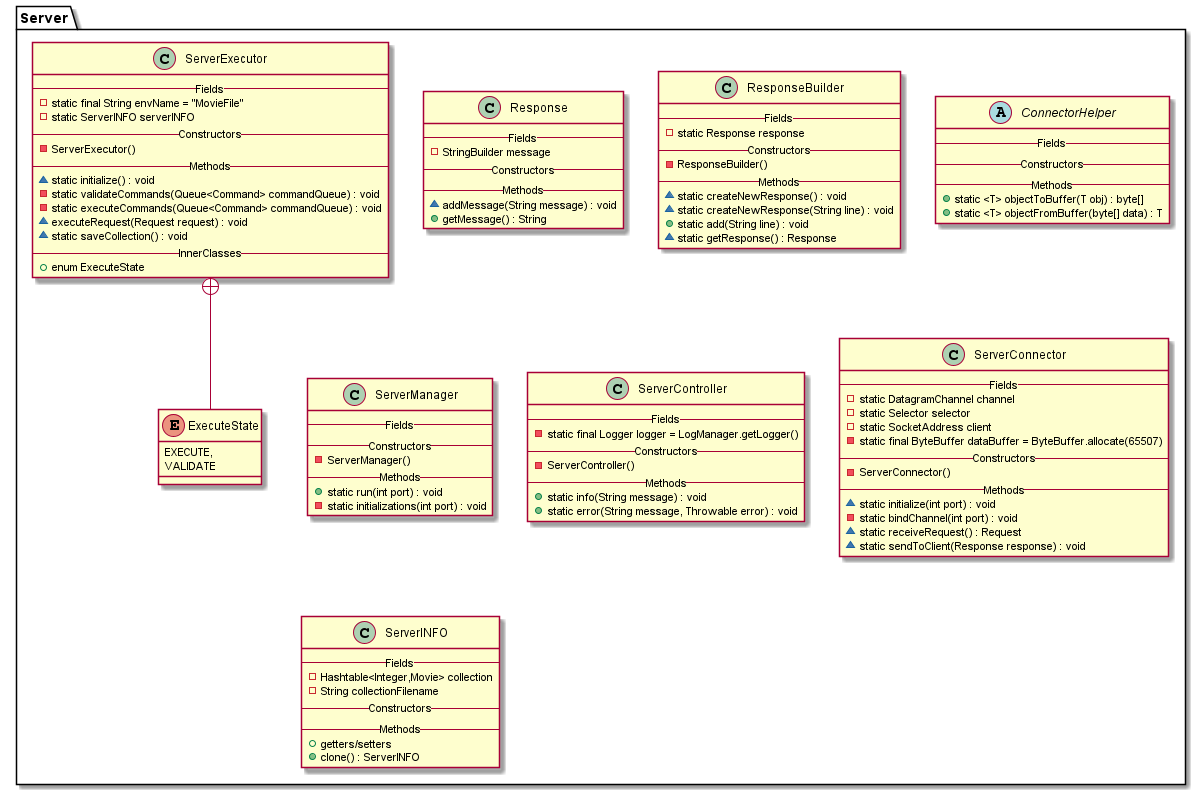

The diagram above was rendered by PlantUML. Its source (embedded in the PNG):
@startuml

package Server {
    class Response {
    --Fields--
    - StringBuilder message
    --Constructors--
    --Methods--
    ~ addMessage(String message) : void
    + getMessage() : String
    }

    class ResponseBuilder {
    --Fields--
    - static Response response
    --Constructors--
    - ResponseBuilder()
    --Methods--
    ~ static createNewResponse() : void
    ~ static createNewResponse(String line) : void
    + static add(String line) : void
    ~ static getResponse() : Response
    }

    abstract class ConnectorHelper {
    --Fields--
    --Constructors--
    --Methods--
    + static <T> objectToBuffer(T obj) : byte[]
    + static <T> objectFromBuffer(byte[] data) : T
    }

    class ServerManager {
    --Fields--
    --Constructors--
    - ServerManager()
    --Methods--
    + static run(int port) : void
    - static initializations(int port) : void
    }

    class ServerExecutor {
    --Fields--
    - static final String envName = "MovieFile"
    - static ServerINFO serverINFO
    --Constructors--
    - ServerExecutor()
    --Methods--
    ~ static initialize() : void
    - static validateCommands(Queue<Command> commandQueue) : void
    - static executeCommands(Queue<Command> commandQueue) : void
    ~ executeRequest(Request request) : void
    ~ static saveCollection() : void
    --InnerClasses--
    + enum ExecuteState
    }

    enum ExecuteState {
    EXECUTE,
    VALIDATE
    }

    ExecuteState -up-+ ServerExecutor

    class ServerController {
    --Fields--
    - static final Logger logger = LogManager.getLogger()
    --Constructors--
    - ServerController()
    --Methods--
    + static info(String message) : void
    + static error(String message, Throwable error) : void
    }

    class ServerConnector {
    --Fields--
    - static DatagramChannel channel
    - static Selector selector
    - static SocketAddress client
    - static final ByteBuffer dataBuffer = ByteBuffer.allocate(65507)
    --Constructors--
    - ServerConnector()
    --Methods--
    ~ static initialize(int port) : void
    - static bindChannel(int port) : void
    ~ static receiveRequest() : Request
    ~ static sendToClient(Response response) : void
    }

    class ServerINFO {
    --Fields--
    - Hashtable<Integer,Movie> collection
    - String collectionFilename
    --Constructors--
    --Methods--
    + getters/setters
    + clone() : ServerINFO
    }
}

@enduml